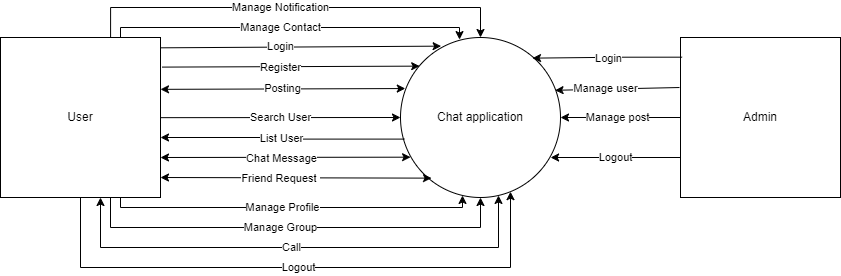

The diagram above was exported from draw.io. Its source (the exported page's mxGraphModel, read from the mxfile embedded in the PNG):
<mxGraphModel dx="1221" dy="1858" grid="1" gridSize="10" guides="1" tooltips="1" connect="1" arrows="1" fold="1" page="1" pageScale="1" pageWidth="827" pageHeight="1169" math="0" shadow="0">
  <root>
    <mxCell id="0" />
    <mxCell id="1" parent="0" />
    <mxCell id="7EiTKjeA-CGK7tcgET5x-10" value="Search User" style="rounded=0;orthogonalLoop=1;jettySize=auto;html=1;exitX=0;exitY=0.5;exitDx=0;exitDy=0;entryX=1;entryY=0.25;entryDx=0;entryDy=0;startArrow=classic;startFill=1;endArrow=none;endFill=0;" parent="1" source="7EiTKjeA-CGK7tcgET5x-1" edge="1">
      <mxGeometry relative="1" as="geometry">
        <mxPoint x="404.32000000000016" y="-840.24" as="sourcePoint" />
        <mxPoint x="160" y="-839.84" as="targetPoint" />
      </mxGeometry>
    </mxCell>
    <mxCell id="7EiTKjeA-CGK7tcgET5x-1" value="Chat application" style="ellipse;whiteSpace=wrap;html=1;aspect=fixed;" parent="1" vertex="1">
      <mxGeometry x="400" y="-920" width="160" height="160" as="geometry" />
    </mxCell>
    <mxCell id="7EiTKjeA-CGK7tcgET5x-2" value="Admin" style="whiteSpace=wrap;html=1;aspect=fixed;" parent="1" vertex="1">
      <mxGeometry x="680" y="-920" width="160" height="160" as="geometry" />
    </mxCell>
    <mxCell id="COJ0roB30y8Gs7OS2wMT-2" value="Manage Notification" style="edgeStyle=orthogonalEdgeStyle;rounded=0;orthogonalLoop=1;jettySize=auto;html=1;entryX=0.5;entryY=0;entryDx=0;entryDy=0;exitX=0.688;exitY=0;exitDx=0;exitDy=0;exitPerimeter=0;" parent="1" source="7EiTKjeA-CGK7tcgET5x-3" target="7EiTKjeA-CGK7tcgET5x-1" edge="1">
      <mxGeometry x="-0.07" relative="1" as="geometry">
        <mxPoint x="80" y="-930" as="sourcePoint" />
        <mxPoint x="480" y="-930" as="targetPoint" />
        <Array as="points">
          <mxPoint x="110" y="-950" />
          <mxPoint x="480" y="-950" />
        </Array>
        <mxPoint as="offset" />
      </mxGeometry>
    </mxCell>
    <mxCell id="COJ0roB30y8Gs7OS2wMT-3" value="Manage Group" style="edgeStyle=orthogonalEdgeStyle;rounded=0;orthogonalLoop=1;jettySize=auto;html=1;exitX=0.5;exitY=1;exitDx=0;exitDy=0;entryX=0.5;entryY=1;entryDx=0;entryDy=0;" parent="1" source="7EiTKjeA-CGK7tcgET5x-3" target="7EiTKjeA-CGK7tcgET5x-1" edge="1">
      <mxGeometry relative="1" as="geometry">
        <Array as="points">
          <mxPoint x="110" y="-760" />
          <mxPoint x="110" y="-730" />
          <mxPoint x="480" y="-730" />
        </Array>
      </mxGeometry>
    </mxCell>
    <mxCell id="7EiTKjeA-CGK7tcgET5x-3" value="User" style="whiteSpace=wrap;html=1;aspect=fixed;" parent="1" vertex="1">
      <mxGeometry y="-920" width="160" height="160" as="geometry" />
    </mxCell>
    <mxCell id="7EiTKjeA-CGK7tcgET5x-6" value="" style="endArrow=classic;startArrow=classic;html=1;rounded=0;exitX=1;exitY=0.5;exitDx=0;exitDy=0;entryX=0.063;entryY=0.748;entryDx=0;entryDy=0;entryPerimeter=0;" parent="1" target="7EiTKjeA-CGK7tcgET5x-1" edge="1">
      <mxGeometry width="50" height="50" relative="1" as="geometry">
        <mxPoint x="160" y="-800" as="sourcePoint" />
        <mxPoint x="400" y="-800" as="targetPoint" />
      </mxGeometry>
    </mxCell>
    <mxCell id="7EiTKjeA-CGK7tcgET5x-7" value="Chat Message" style="edgeLabel;html=1;align=center;verticalAlign=middle;resizable=0;points=[];" parent="7EiTKjeA-CGK7tcgET5x-6" connectable="0" vertex="1">
      <mxGeometry x="0.0327" y="-1" relative="1" as="geometry">
        <mxPoint x="-9" as="offset" />
      </mxGeometry>
    </mxCell>
    <mxCell id="7EiTKjeA-CGK7tcgET5x-8" value="" style="endArrow=classic;html=1;rounded=0;exitX=0.985;exitY=0.85;exitDx=0;exitDy=0;entryX=0.194;entryY=0.879;entryDx=0;entryDy=0;startArrow=classic;startFill=1;exitPerimeter=0;entryPerimeter=0;" parent="1" target="7EiTKjeA-CGK7tcgET5x-1" edge="1">
      <mxGeometry width="50" height="50" relative="1" as="geometry">
        <mxPoint x="160.00000000000014" y="-780.0000000000001" as="sourcePoint" />
        <mxPoint x="425.83145750507845" y="-779.4314575050787" as="targetPoint" />
      </mxGeometry>
    </mxCell>
    <mxCell id="7EiTKjeA-CGK7tcgET5x-9" value="Friend Request&amp;nbsp;" style="edgeLabel;html=1;align=center;verticalAlign=middle;resizable=0;points=[];" parent="7EiTKjeA-CGK7tcgET5x-8" connectable="0" vertex="1">
      <mxGeometry x="-0.0515" relative="1" as="geometry">
        <mxPoint x="-9" as="offset" />
      </mxGeometry>
    </mxCell>
    <mxCell id="7EiTKjeA-CGK7tcgET5x-11" value="Posting" style="rounded=0;orthogonalLoop=1;jettySize=auto;html=1;startArrow=classic;startFill=1;exitX=1.001;exitY=0.117;exitDx=0;exitDy=0;exitPerimeter=0;entryX=0.03;entryY=0.319;entryDx=0;entryDy=0;entryPerimeter=0;" parent="1" target="7EiTKjeA-CGK7tcgET5x-1" edge="1">
      <mxGeometry relative="1" as="geometry">
        <mxPoint x="159.99999999999986" y="-868.1600000000001" as="sourcePoint" />
        <mxPoint x="390" y="-870" as="targetPoint" />
      </mxGeometry>
    </mxCell>
    <mxCell id="7EiTKjeA-CGK7tcgET5x-12" value="List User" style="edgeStyle=orthogonalEdgeStyle;rounded=0;orthogonalLoop=1;jettySize=auto;html=1;entryX=0.998;entryY=0.388;entryDx=0;entryDy=0;entryPerimeter=0;exitX=0.024;exitY=0.635;exitDx=0;exitDy=0;exitPerimeter=0;" parent="1" source="7EiTKjeA-CGK7tcgET5x-1" edge="1">
      <mxGeometry relative="1" as="geometry">
        <mxPoint x="398.24" y="-819.44" as="sourcePoint" />
        <mxPoint x="160.00000000000006" y="-820.0000000000001" as="targetPoint" />
        <Array as="points">
          <mxPoint x="281" y="-818" />
          <mxPoint x="281" y="-820" />
        </Array>
      </mxGeometry>
    </mxCell>
    <mxCell id="7EiTKjeA-CGK7tcgET5x-13" value="" style="endArrow=classic;startArrow=none;html=1;rounded=0;entryX=1;entryY=0.5;entryDx=0;entryDy=0;exitX=0;exitY=0.5;exitDx=0;exitDy=0;startFill=0;" parent="1" source="7EiTKjeA-CGK7tcgET5x-2" target="7EiTKjeA-CGK7tcgET5x-1" edge="1">
      <mxGeometry width="50" height="50" relative="1" as="geometry">
        <mxPoint x="390" y="-670" as="sourcePoint" />
        <mxPoint x="440" y="-720" as="targetPoint" />
      </mxGeometry>
    </mxCell>
    <mxCell id="7EiTKjeA-CGK7tcgET5x-14" value="Manage post" style="edgeLabel;html=1;align=center;verticalAlign=middle;resizable=0;points=[];" parent="7EiTKjeA-CGK7tcgET5x-13" connectable="0" vertex="1">
      <mxGeometry x="0.0622" y="-1" relative="1" as="geometry">
        <mxPoint as="offset" />
      </mxGeometry>
    </mxCell>
    <mxCell id="7EiTKjeA-CGK7tcgET5x-15" value="" style="endArrow=classic;startArrow=none;html=1;rounded=0;entryX=0.966;entryY=0.33;entryDx=0;entryDy=0;entryPerimeter=0;startFill=0;" parent="1" target="7EiTKjeA-CGK7tcgET5x-1" edge="1">
      <mxGeometry width="50" height="50" relative="1" as="geometry">
        <mxPoint x="679" y="-870" as="sourcePoint" />
        <mxPoint x="555.6800000000001" y="-865.12" as="targetPoint" />
      </mxGeometry>
    </mxCell>
    <mxCell id="7EiTKjeA-CGK7tcgET5x-16" value="Manage user" style="edgeLabel;html=1;align=center;verticalAlign=middle;resizable=0;points=[];" parent="7EiTKjeA-CGK7tcgET5x-15" connectable="0" vertex="1">
      <mxGeometry x="0.181" y="-1" relative="1" as="geometry">
        <mxPoint as="offset" />
      </mxGeometry>
    </mxCell>
    <mxCell id="7EiTKjeA-CGK7tcgET5x-17" value="Login" style="rounded=0;orthogonalLoop=1;jettySize=auto;html=1;exitX=1;exitY=0.75;exitDx=0;exitDy=0;entryX=0.254;entryY=0.054;entryDx=0;entryDy=0;entryPerimeter=0;" parent="1" target="7EiTKjeA-CGK7tcgET5x-1" edge="1">
      <mxGeometry x="-0.1448" y="1" relative="1" as="geometry">
        <mxPoint x="160" y="-909.6800000000001" as="sourcePoint" />
        <mxPoint x="405.76" y="-910" as="targetPoint" />
        <mxPoint as="offset" />
      </mxGeometry>
    </mxCell>
    <mxCell id="7EiTKjeA-CGK7tcgET5x-18" value="Login" style="edgeStyle=orthogonalEdgeStyle;rounded=0;orthogonalLoop=1;jettySize=auto;html=1;exitX=0.01;exitY=0.123;exitDx=0;exitDy=0;entryX=0.825;entryY=0.129;entryDx=0;entryDy=0;entryPerimeter=0;exitPerimeter=0;" parent="1" source="7EiTKjeA-CGK7tcgET5x-2" target="7EiTKjeA-CGK7tcgET5x-1" edge="1">
      <mxGeometry relative="1" as="geometry">
        <mxPoint x="680" y="-900" as="sourcePoint" />
        <mxPoint x="551.0400000000002" y="-899.36" as="targetPoint" />
      </mxGeometry>
    </mxCell>
    <mxCell id="7EiTKjeA-CGK7tcgET5x-19" value="Register" style="rounded=0;orthogonalLoop=1;jettySize=auto;html=1;exitX=0.12;exitY=0.179;exitDx=0;exitDy=0;entryX=1.01;entryY=0.185;entryDx=0;entryDy=0;entryPerimeter=0;exitPerimeter=0;endArrow=none;endFill=0;startArrow=classic;startFill=1;" parent="1" source="7EiTKjeA-CGK7tcgET5x-1" target="7EiTKjeA-CGK7tcgET5x-3" edge="1">
      <mxGeometry x="0.0808" y="1" relative="1" as="geometry">
        <mxPoint as="offset" />
      </mxGeometry>
    </mxCell>
    <mxCell id="7EiTKjeA-CGK7tcgET5x-22" value="" style="endArrow=classic;html=1;rounded=0;edgeStyle=orthogonalEdgeStyle;exitX=0.75;exitY=1;exitDx=0;exitDy=0;" parent="1" source="7EiTKjeA-CGK7tcgET5x-3" target="7EiTKjeA-CGK7tcgET5x-1" edge="1">
      <mxGeometry width="50" height="50" relative="1" as="geometry">
        <mxPoint x="33.44000000000017" y="-759.0400000000001" as="sourcePoint" />
        <mxPoint x="462.4000000000001" y="-760.0000000000001" as="targetPoint" />
        <Array as="points">
          <mxPoint x="120" y="-750" />
          <mxPoint x="462" y="-750" />
        </Array>
      </mxGeometry>
    </mxCell>
    <mxCell id="7EiTKjeA-CGK7tcgET5x-23" value="Manage Profile" style="edgeLabel;html=1;align=center;verticalAlign=middle;resizable=0;points=[];" parent="7EiTKjeA-CGK7tcgET5x-22" connectable="0" vertex="1">
      <mxGeometry x="0.152" y="1" relative="1" as="geometry">
        <mxPoint x="-39" as="offset" />
      </mxGeometry>
    </mxCell>
    <mxCell id="COJ0roB30y8Gs7OS2wMT-1" value="Manage Contact" style="edgeStyle=orthogonalEdgeStyle;rounded=0;orthogonalLoop=1;jettySize=auto;html=1;exitX=0.75;exitY=0;exitDx=0;exitDy=0;entryX=0.369;entryY=0.013;entryDx=0;entryDy=0;entryPerimeter=0;" parent="1" source="7EiTKjeA-CGK7tcgET5x-3" target="7EiTKjeA-CGK7tcgET5x-1" edge="1">
      <mxGeometry x="-0.0584" relative="1" as="geometry">
        <Array as="points">
          <mxPoint x="120" y="-930" />
          <mxPoint x="459" y="-930" />
        </Array>
        <mxPoint as="offset" />
      </mxGeometry>
    </mxCell>
    <mxCell id="COJ0roB30y8Gs7OS2wMT-4" value="Call" style="edgeStyle=orthogonalEdgeStyle;rounded=0;orthogonalLoop=1;jettySize=auto;html=1;startArrow=classic;startFill=1;" parent="1" source="7EiTKjeA-CGK7tcgET5x-3" target="7EiTKjeA-CGK7tcgET5x-1" edge="1">
      <mxGeometry x="-0.0346" relative="1" as="geometry">
        <Array as="points">
          <mxPoint x="100" y="-710" />
          <mxPoint x="498" y="-710" />
        </Array>
        <mxPoint as="offset" />
      </mxGeometry>
    </mxCell>
    <mxCell id="4NJ7Tx3Tuvt4yWmnyPrW-1" value="Logout" style="edgeStyle=orthogonalEdgeStyle;rounded=0;orthogonalLoop=1;jettySize=auto;html=1;exitX=0.5;exitY=1;exitDx=0;exitDy=0;" parent="1" source="7EiTKjeA-CGK7tcgET5x-3" target="7EiTKjeA-CGK7tcgET5x-1" edge="1">
      <mxGeometry relative="1" as="geometry">
        <Array as="points">
          <mxPoint x="80" y="-690" />
          <mxPoint x="510" y="-690" />
        </Array>
      </mxGeometry>
    </mxCell>
    <mxCell id="4NJ7Tx3Tuvt4yWmnyPrW-2" value="Logout" style="edgeStyle=orthogonalEdgeStyle;rounded=0;orthogonalLoop=1;jettySize=auto;html=1;exitX=0;exitY=0.75;exitDx=0;exitDy=0;entryX=0.938;entryY=0.75;entryDx=0;entryDy=0;entryPerimeter=0;" parent="1" source="7EiTKjeA-CGK7tcgET5x-2" target="7EiTKjeA-CGK7tcgET5x-1" edge="1">
      <mxGeometry relative="1" as="geometry" />
    </mxCell>
  </root>
</mxGraphModel>